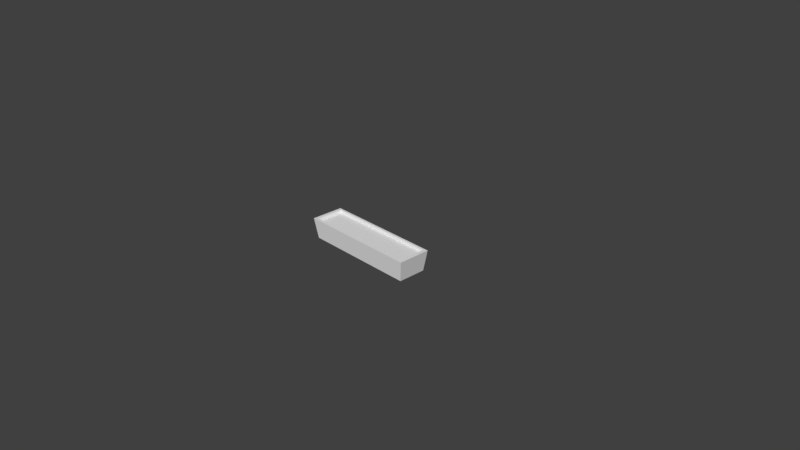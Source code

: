 # Source: WaterCrate.blend  (saved by Blender 2.78.0; exported with 4.5.12 LTS)
import bpy
from mathutils import Matrix  # noqa: F401  (used for matrix-valued properties, if any)

bpy.ops.wm.read_factory_settings(use_empty=True)
scene = bpy.context.scene
scene.name = 'Scene'

# ---- collections
col_collection_1 = bpy.data.collections.new('Collection 1'); scene.collection.children.link(col_collection_1)

# ---- materials (node trees are filled in below, after node groups)
mat_material = bpy.data.materials.new('Material')
mat_material.alpha_threshold = 0.0
mat_material.use_transparent_shadow = False
mat_material.roughness = 0.5
mat_material.line_color = (0.0, 0.0, 0.0, 1.0)

# ---- material node trees

# ---- world
world_world = bpy.data.worlds.new('World'); scene.world = world_world
world_world.color = (0.05088, 0.05088, 0.05088)
world_world.use_sun_shadow = False
world_world.sun_shadow_jitter_overblur = 0.0
world_world.cycles.sampling_method = 'MANUAL'

# ---- cameras
cam_camera = bpy.data.cameras.new('Camera')
cam_camera.clip_end = 100.0
cam_camera.lens = 35.0
cam_camera.sensor_width = 32.0
cam_camera.sensor_height = 18.0
cam_camera.ortho_scale = 7.314
cam_camera.dof.focus_distance = 0.0
cam_camera.dof.aperture_fstop = 128.0

# ---- meshes
me_cube = bpy.data.meshes.new('Cube')
me_cube.from_pydata([(0.7904, 0.1931, 0.004522), (0.7904, -0.1931, 0.004522), (-0.7904, -0.1931, 0.004522), (-0.7904, 0.1931, 0.004522), (0.8345, 0.2224, 0.2902), (0.8345, -0.2295, 0.2902), (-0.8309, -0.2295, 0.2902), (-0.8309, 0.2224, 0.2902), (0.7849, 0.1918, 0.2902), (0.7849, -0.1918, 0.2902), (-0.7849, -0.1918, 0.2902), (-0.7849, 0.1918, 0.2902), (0.766, 0.1872, 0.2487), (0.766, -0.1872, 0.2487), (-0.766, -0.1872, 0.2487), (-0.766, 0.1872, 0.2487)], [], [(0, 1, 2, 3), (5, 4, 8, 9), (0, 4, 5, 1), (1, 5, 6, 2), (2, 6, 7, 3), (4, 0, 3, 7), (11, 10, 14, 15), (7, 6, 10, 11), (4, 7, 11, 8), (6, 5, 9, 10), (12, 15, 14, 13), (8, 11, 15, 12), (10, 9, 13, 14), (9, 8, 12, 13)])
_uv = me_cube.uv_layers.new(name='UVMap')
_uv.uv.foreach_set('vector', [0.0, 0.0, 0.0, 0.0, 0.0, 0.0, 0.0, 0.0, 0.6058, 0.0102, 0.6058, 0.05524, 0.6008, 0.05218, 0.6008, 0.01396, 0.5477, 0.001502, 0.5523, 0.06198, 0.4815, 0.06198, 0.4872, 0.001502, 0.6334, 0.0002178, 0.6394, 0.06207, 0.411, 0.06207, 0.4165, 0.0002178, 0.4872, 0.001502, 0.4815, 0.06198, 0.5523, 0.06198, 0.5477, 0.001502, 0.6394, 0.06207, 0.6334, 0.0002177, 0.4165, 0.0002177, 0.411, 0.06207, 0.5062, 0.04079, 0.439, 0.04079, 0.441, 0.02152, 0.5043, 0.02152, 0.4398, 0.05524, 0.4398, 0.0102, 0.4444, 0.01396, 0.4444, 0.05218, 0.6058, 0.05524, 0.4398, 0.05524, 0.4444, 0.05218, 0.6008, 0.05218, 0.4398, 0.0102, 0.6058, 0.0102, 0.6008, 0.01396, 0.4444, 0.01396, 0.1189, 0.08672, 0.00111, 0.08672, 0.00111, 0.05793, 0.1189, 0.05793, 0.6475, 0.03974, 0.4037, 0.03974, 0.4108, 0.02266, 0.6404, 0.02266, 0.4037, 0.03974, 0.6475, 0.03974, 0.6404, 0.02266, 0.4108, 0.02266, 0.439, 0.04079, 0.5062, 0.04079, 0.5043, 0.02152, 0.441, 0.02152])
me_cube.materials.append(mat_material)
me_cube.use_remesh_preserve_volume = False
me_cube.use_remesh_preserve_attributes = False
me_cube.use_mirror_vertex_groups = False
me_cube.update()

# ---- objects
ob_cube = bpy.data.objects.new('Cube', me_cube)
ob_camera = bpy.data.objects.new('Camera', cam_camera)

# ---- transforms, parenting, visibility, modifiers, constraints
ob_cube.location = (0.0, 0.0, 0.0)
ob_cube.lock_rotations_4d = False
ob_cube.empty_display_type = 'ARROWS'
ob_cube.lineart.crease_threshold = 0.0
ob_camera.location = (7.481, -6.508, 5.344)
ob_camera.rotation_euler = (1.109, 0.0, 0.8149)
ob_camera.lock_rotations_4d = False
ob_camera.empty_display_type = 'ARROWS'
ob_camera.color = (0.0, 0.0, 0.0, 0.0)
ob_camera.display_type = 'WIRE'
ob_camera.lineart.crease_threshold = 0.0

# ---- collection membership
col_collection_1.objects.link(ob_cube)
col_collection_1.objects.link(ob_camera)

# ---- scene / render settings (as saved in the file)
scene.camera = ob_camera
scene.frame_start = 1; scene.frame_end = 250; scene.frame_set(1)
scene.render.engine = 'BLENDER_EEVEE_NEXT'
scene.render.resolution_percentage = 50
scene.render.dither_intensity = 0.0
scene.cycles.use_denoising = False
scene.cycles.samples = 128
scene.cycles.sampling_pattern = 'TABULATED_SOBOL'
scene.cycles.light_sampling_threshold = 0.0
scene.cycles.use_adaptive_sampling = False
scene.cycles.use_light_tree = False
scene.cycles.blur_glossy = 0.0
scene.cycles.sample_clamp_indirect = 0.0
scene.view_settings.view_transform = 'Standard'
bpy.context.view_layer.update()

# ---- added for rendering (the .blend has no usable light): sun
light_auto_sun = bpy.data.lights.new('AutoSun', 'SUN')
light_auto_sun.energy = 3.0
light_auto_sun.angle = 0.0523599
ob_auto_sun = bpy.data.objects.new('AutoSun', light_auto_sun)
scene.collection.objects.link(ob_auto_sun)
ob_auto_sun.rotation_euler = (0.872665, 0.174533, 0.523599)
bpy.context.view_layer.update()
